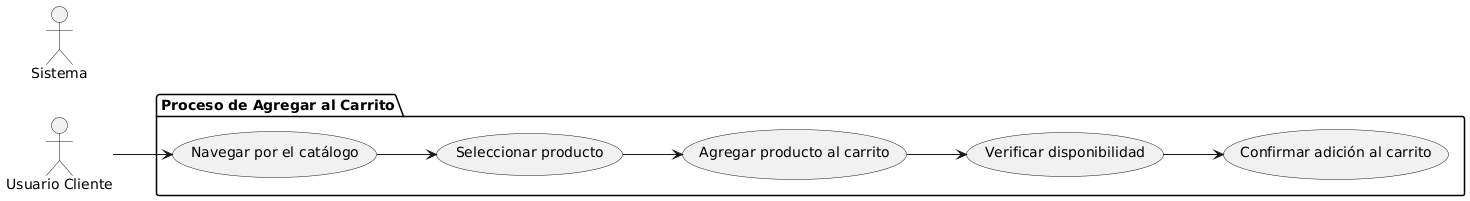

The diagram above was rendered by PlantUML. Its source (embedded in the PNG):
@startuml
left to right direction

actor "Usuario Cliente" as UC
actor "Sistema" as S

package "Proceso de Agregar al Carrito" {
  usecase "Navegar por el catálogo" as UC1
  usecase "Seleccionar producto" as UC2
  usecase "Agregar producto al carrito" as UC3
  usecase "Verificar disponibilidad" as UC4
  usecase "Confirmar adición al carrito" as UC5
}

UC --> UC1
UC1 --> UC2
UC2 --> UC3
UC3 --> UC4
UC4 --> UC5
@enduml